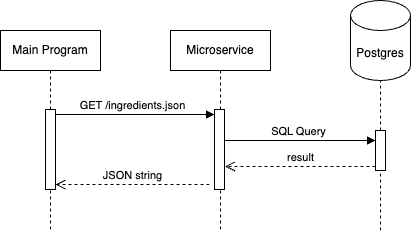

The diagram above was exported from draw.io. Its source (the exported page's mxGraphModel, read from the mxfile embedded in the PNG):
<mxGraphModel dx="1026" dy="658" grid="1" gridSize="10" guides="1" tooltips="1" connect="1" arrows="1" fold="1" page="1" pageScale="1" pageWidth="850" pageHeight="1100" math="0" shadow="0">
  <root>
    <mxCell id="0" />
    <mxCell id="1" parent="0" />
    <mxCell id="IcxW0jpC5J6BywbQsk-Z-24" value="SQL Query" style="html=1;verticalAlign=bottom;endArrow=block;curved=0;rounded=0;" edge="1" parent="1" source="IcxW0jpC5J6BywbQsk-Z-17">
      <mxGeometry width="80" relative="1" as="geometry">
        <mxPoint x="485" y="190" as="sourcePoint" />
        <mxPoint x="565" y="190" as="targetPoint" />
      </mxGeometry>
    </mxCell>
    <mxCell id="IcxW0jpC5J6BywbQsk-Z-15" value="GET /ingredients.json" style="html=1;verticalAlign=bottom;endArrow=block;curved=0;rounded=0;entryX=0;entryY=0;entryDx=0;entryDy=5;" edge="1" target="IcxW0jpC5J6BywbQsk-Z-14" parent="1" source="IcxW0jpC5J6BywbQsk-Z-10">
      <mxGeometry relative="1" as="geometry">
        <mxPoint x="334" y="164" as="sourcePoint" />
      </mxGeometry>
    </mxCell>
    <mxCell id="IcxW0jpC5J6BywbQsk-Z-10" value="Main Program" style="shape=umlLifeline;perimeter=lifelinePerimeter;whiteSpace=wrap;html=1;container=1;dropTarget=0;collapsible=0;recursiveResize=0;outlineConnect=0;portConstraint=eastwest;newEdgeStyle={&quot;curved&quot;:0,&quot;rounded&quot;:0};" vertex="1" parent="1">
      <mxGeometry x="190" y="80" width="100" height="200" as="geometry" />
    </mxCell>
    <mxCell id="IcxW0jpC5J6BywbQsk-Z-18" value="" style="html=1;points=[[0,0,0,0,5],[0,1,0,0,-5],[1,0,0,0,5],[1,1,0,0,-5]];perimeter=orthogonalPerimeter;outlineConnect=0;targetShapes=umlLifeline;portConstraint=eastwest;newEdgeStyle={&quot;curved&quot;:0,&quot;rounded&quot;:0};" vertex="1" parent="IcxW0jpC5J6BywbQsk-Z-10">
      <mxGeometry x="45" y="79" width="10" height="80" as="geometry" />
    </mxCell>
    <mxCell id="IcxW0jpC5J6BywbQsk-Z-17" value="Microservice" style="shape=umlLifeline;perimeter=lifelinePerimeter;whiteSpace=wrap;html=1;container=1;dropTarget=0;collapsible=0;recursiveResize=0;outlineConnect=0;portConstraint=eastwest;newEdgeStyle={&quot;curved&quot;:0,&quot;rounded&quot;:0};" vertex="1" parent="1">
      <mxGeometry x="360" y="80" width="100" height="200" as="geometry" />
    </mxCell>
    <mxCell id="IcxW0jpC5J6BywbQsk-Z-14" value="" style="html=1;points=[[0,0,0,0,5],[0,1,0,0,-5],[1,0,0,0,5],[1,1,0,0,-5]];perimeter=orthogonalPerimeter;outlineConnect=0;targetShapes=umlLifeline;portConstraint=eastwest;newEdgeStyle={&quot;curved&quot;:0,&quot;rounded&quot;:0};" vertex="1" parent="IcxW0jpC5J6BywbQsk-Z-17">
      <mxGeometry x="44" y="79" width="10" height="80" as="geometry" />
    </mxCell>
    <mxCell id="IcxW0jpC5J6BywbQsk-Z-16" value="JSON string" style="html=1;verticalAlign=bottom;endArrow=open;dashed=1;endSize=8;curved=0;rounded=0;exitX=0;exitY=1;exitDx=0;exitDy=-5;" edge="1" parent="1">
      <mxGeometry relative="1" as="geometry">
        <mxPoint x="245" y="234" as="targetPoint" />
        <mxPoint x="399" y="234" as="sourcePoint" />
      </mxGeometry>
    </mxCell>
    <mxCell id="IcxW0jpC5J6BywbQsk-Z-19" value="Postgres" style="shape=cylinder3;whiteSpace=wrap;html=1;boundedLbl=1;backgroundOutline=1;size=15;" vertex="1" parent="1">
      <mxGeometry x="540" y="50" width="60" height="80" as="geometry" />
    </mxCell>
    <mxCell id="IcxW0jpC5J6BywbQsk-Z-21" value="" style="endArrow=none;dashed=1;html=1;rounded=0;entryX=0.5;entryY=1;entryDx=0;entryDy=0;entryPerimeter=0;" edge="1" parent="1" source="IcxW0jpC5J6BywbQsk-Z-22" target="IcxW0jpC5J6BywbQsk-Z-19">
      <mxGeometry width="50" height="50" relative="1" as="geometry">
        <mxPoint x="570" y="280" as="sourcePoint" />
        <mxPoint x="450" y="220" as="targetPoint" />
      </mxGeometry>
    </mxCell>
    <mxCell id="IcxW0jpC5J6BywbQsk-Z-23" value="" style="endArrow=none;dashed=1;html=1;rounded=0;entryX=0.5;entryY=1;entryDx=0;entryDy=0;entryPerimeter=0;" edge="1" parent="1" target="IcxW0jpC5J6BywbQsk-Z-22">
      <mxGeometry width="50" height="50" relative="1" as="geometry">
        <mxPoint x="570" y="280" as="sourcePoint" />
        <mxPoint x="570" y="130" as="targetPoint" />
      </mxGeometry>
    </mxCell>
    <mxCell id="IcxW0jpC5J6BywbQsk-Z-22" value="" style="html=1;points=[[0,0,0,0,5],[0,1,0,0,-5],[1,0,0,0,5],[1,1,0,0,-5]];perimeter=orthogonalPerimeter;outlineConnect=0;targetShapes=umlLifeline;portConstraint=eastwest;newEdgeStyle={&quot;curved&quot;:0,&quot;rounded&quot;:0};" vertex="1" parent="1">
      <mxGeometry x="565" y="180" width="10" height="40" as="geometry" />
    </mxCell>
    <mxCell id="IcxW0jpC5J6BywbQsk-Z-26" value="result" style="html=1;verticalAlign=bottom;endArrow=open;dashed=1;endSize=8;curved=0;rounded=0;" edge="1" parent="1">
      <mxGeometry relative="1" as="geometry">
        <mxPoint x="565" y="216" as="sourcePoint" />
        <mxPoint x="414.5" y="216" as="targetPoint" />
      </mxGeometry>
    </mxCell>
  </root>
</mxGraphModel>